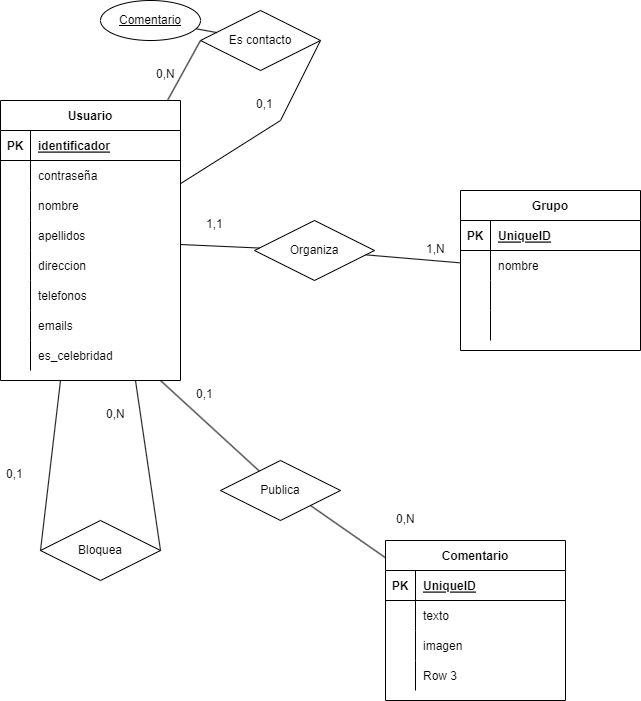

The diagram above was exported from draw.io. Its source (the exported page's mxGraphModel, read from the mxfile embedded in the PNG):
<mxGraphModel dx="2057" dy="1057" grid="1" gridSize="10" guides="1" tooltips="1" connect="1" arrows="1" fold="1" page="1" pageScale="1" pageWidth="827" pageHeight="1169" math="0" shadow="0">
  <root>
    <mxCell id="0" />
    <mxCell id="1" parent="0" />
    <mxCell id="v6lPn4QOqSiuv6KPM0cw-1" value="Usuario" style="shape=table;startSize=30;container=1;collapsible=1;childLayout=tableLayout;fixedRows=1;rowLines=0;fontStyle=1;align=center;resizeLast=1;" parent="1" vertex="1">
      <mxGeometry x="100" y="130" width="180" height="280" as="geometry" />
    </mxCell>
    <mxCell id="v6lPn4QOqSiuv6KPM0cw-2" value="" style="shape=tableRow;horizontal=0;startSize=0;swimlaneHead=0;swimlaneBody=0;fillColor=none;collapsible=0;dropTarget=0;points=[[0,0.5],[1,0.5]];portConstraint=eastwest;top=0;left=0;right=0;bottom=1;" parent="v6lPn4QOqSiuv6KPM0cw-1" vertex="1">
      <mxGeometry y="30" width="180" height="30" as="geometry" />
    </mxCell>
    <mxCell id="v6lPn4QOqSiuv6KPM0cw-3" value="PK" style="shape=partialRectangle;connectable=0;fillColor=none;top=0;left=0;bottom=0;right=0;fontStyle=1;overflow=hidden;" parent="v6lPn4QOqSiuv6KPM0cw-2" vertex="1">
      <mxGeometry width="30" height="30" as="geometry">
        <mxRectangle width="30" height="30" as="alternateBounds" />
      </mxGeometry>
    </mxCell>
    <mxCell id="v6lPn4QOqSiuv6KPM0cw-4" value="identificador" style="shape=partialRectangle;connectable=0;fillColor=none;top=0;left=0;bottom=0;right=0;align=left;spacingLeft=6;fontStyle=5;overflow=hidden;" parent="v6lPn4QOqSiuv6KPM0cw-2" vertex="1">
      <mxGeometry x="30" width="150" height="30" as="geometry">
        <mxRectangle width="150" height="30" as="alternateBounds" />
      </mxGeometry>
    </mxCell>
    <mxCell id="v6lPn4QOqSiuv6KPM0cw-5" value="" style="shape=tableRow;horizontal=0;startSize=0;swimlaneHead=0;swimlaneBody=0;fillColor=none;collapsible=0;dropTarget=0;points=[[0,0.5],[1,0.5]];portConstraint=eastwest;top=0;left=0;right=0;bottom=0;" parent="v6lPn4QOqSiuv6KPM0cw-1" vertex="1">
      <mxGeometry y="60" width="180" height="30" as="geometry" />
    </mxCell>
    <mxCell id="v6lPn4QOqSiuv6KPM0cw-6" value="" style="shape=partialRectangle;connectable=0;fillColor=none;top=0;left=0;bottom=0;right=0;editable=1;overflow=hidden;" parent="v6lPn4QOqSiuv6KPM0cw-5" vertex="1">
      <mxGeometry width="30" height="30" as="geometry">
        <mxRectangle width="30" height="30" as="alternateBounds" />
      </mxGeometry>
    </mxCell>
    <mxCell id="v6lPn4QOqSiuv6KPM0cw-7" value="contraseña" style="shape=partialRectangle;connectable=0;fillColor=none;top=0;left=0;bottom=0;right=0;align=left;spacingLeft=6;overflow=hidden;" parent="v6lPn4QOqSiuv6KPM0cw-5" vertex="1">
      <mxGeometry x="30" width="150" height="30" as="geometry">
        <mxRectangle width="150" height="30" as="alternateBounds" />
      </mxGeometry>
    </mxCell>
    <mxCell id="v6lPn4QOqSiuv6KPM0cw-8" value="" style="shape=tableRow;horizontal=0;startSize=0;swimlaneHead=0;swimlaneBody=0;fillColor=none;collapsible=0;dropTarget=0;points=[[0,0.5],[1,0.5]];portConstraint=eastwest;top=0;left=0;right=0;bottom=0;" parent="v6lPn4QOqSiuv6KPM0cw-1" vertex="1">
      <mxGeometry y="90" width="180" height="30" as="geometry" />
    </mxCell>
    <mxCell id="v6lPn4QOqSiuv6KPM0cw-9" value="" style="shape=partialRectangle;connectable=0;fillColor=none;top=0;left=0;bottom=0;right=0;editable=1;overflow=hidden;" parent="v6lPn4QOqSiuv6KPM0cw-8" vertex="1">
      <mxGeometry width="30" height="30" as="geometry">
        <mxRectangle width="30" height="30" as="alternateBounds" />
      </mxGeometry>
    </mxCell>
    <mxCell id="v6lPn4QOqSiuv6KPM0cw-10" value="nombre" style="shape=partialRectangle;connectable=0;fillColor=none;top=0;left=0;bottom=0;right=0;align=left;spacingLeft=6;overflow=hidden;" parent="v6lPn4QOqSiuv6KPM0cw-8" vertex="1">
      <mxGeometry x="30" width="150" height="30" as="geometry">
        <mxRectangle width="150" height="30" as="alternateBounds" />
      </mxGeometry>
    </mxCell>
    <mxCell id="v6lPn4QOqSiuv6KPM0cw-11" value="" style="shape=tableRow;horizontal=0;startSize=0;swimlaneHead=0;swimlaneBody=0;fillColor=none;collapsible=0;dropTarget=0;points=[[0,0.5],[1,0.5]];portConstraint=eastwest;top=0;left=0;right=0;bottom=0;" parent="v6lPn4QOqSiuv6KPM0cw-1" vertex="1">
      <mxGeometry y="120" width="180" height="30" as="geometry" />
    </mxCell>
    <mxCell id="v6lPn4QOqSiuv6KPM0cw-12" value="" style="shape=partialRectangle;connectable=0;fillColor=none;top=0;left=0;bottom=0;right=0;editable=1;overflow=hidden;" parent="v6lPn4QOqSiuv6KPM0cw-11" vertex="1">
      <mxGeometry width="30" height="30" as="geometry">
        <mxRectangle width="30" height="30" as="alternateBounds" />
      </mxGeometry>
    </mxCell>
    <mxCell id="v6lPn4QOqSiuv6KPM0cw-13" value="apellidos" style="shape=partialRectangle;connectable=0;fillColor=none;top=0;left=0;bottom=0;right=0;align=left;spacingLeft=6;overflow=hidden;" parent="v6lPn4QOqSiuv6KPM0cw-11" vertex="1">
      <mxGeometry x="30" width="150" height="30" as="geometry">
        <mxRectangle width="150" height="30" as="alternateBounds" />
      </mxGeometry>
    </mxCell>
    <mxCell id="K54aBewq7764Oi_1O5hG-1" value="" style="shape=tableRow;horizontal=0;startSize=0;swimlaneHead=0;swimlaneBody=0;fillColor=none;collapsible=0;dropTarget=0;points=[[0,0.5],[1,0.5]];portConstraint=eastwest;top=0;left=0;right=0;bottom=0;" vertex="1" parent="v6lPn4QOqSiuv6KPM0cw-1">
      <mxGeometry y="150" width="180" height="30" as="geometry" />
    </mxCell>
    <mxCell id="K54aBewq7764Oi_1O5hG-2" value="" style="shape=partialRectangle;connectable=0;fillColor=none;top=0;left=0;bottom=0;right=0;editable=1;overflow=hidden;" vertex="1" parent="K54aBewq7764Oi_1O5hG-1">
      <mxGeometry width="30" height="30" as="geometry">
        <mxRectangle width="30" height="30" as="alternateBounds" />
      </mxGeometry>
    </mxCell>
    <mxCell id="K54aBewq7764Oi_1O5hG-3" value="direccion" style="shape=partialRectangle;connectable=0;fillColor=none;top=0;left=0;bottom=0;right=0;align=left;spacingLeft=6;overflow=hidden;" vertex="1" parent="K54aBewq7764Oi_1O5hG-1">
      <mxGeometry x="30" width="150" height="30" as="geometry">
        <mxRectangle width="150" height="30" as="alternateBounds" />
      </mxGeometry>
    </mxCell>
    <mxCell id="K54aBewq7764Oi_1O5hG-4" value="" style="shape=tableRow;horizontal=0;startSize=0;swimlaneHead=0;swimlaneBody=0;fillColor=none;collapsible=0;dropTarget=0;points=[[0,0.5],[1,0.5]];portConstraint=eastwest;top=0;left=0;right=0;bottom=0;" vertex="1" parent="v6lPn4QOqSiuv6KPM0cw-1">
      <mxGeometry y="180" width="180" height="30" as="geometry" />
    </mxCell>
    <mxCell id="K54aBewq7764Oi_1O5hG-5" value="" style="shape=partialRectangle;connectable=0;fillColor=none;top=0;left=0;bottom=0;right=0;editable=1;overflow=hidden;" vertex="1" parent="K54aBewq7764Oi_1O5hG-4">
      <mxGeometry width="30" height="30" as="geometry">
        <mxRectangle width="30" height="30" as="alternateBounds" />
      </mxGeometry>
    </mxCell>
    <mxCell id="K54aBewq7764Oi_1O5hG-6" value="telefonos" style="shape=partialRectangle;connectable=0;fillColor=none;top=0;left=0;bottom=0;right=0;align=left;spacingLeft=6;overflow=hidden;" vertex="1" parent="K54aBewq7764Oi_1O5hG-4">
      <mxGeometry x="30" width="150" height="30" as="geometry">
        <mxRectangle width="150" height="30" as="alternateBounds" />
      </mxGeometry>
    </mxCell>
    <mxCell id="K54aBewq7764Oi_1O5hG-7" value="" style="shape=tableRow;horizontal=0;startSize=0;swimlaneHead=0;swimlaneBody=0;fillColor=none;collapsible=0;dropTarget=0;points=[[0,0.5],[1,0.5]];portConstraint=eastwest;top=0;left=0;right=0;bottom=0;" vertex="1" parent="v6lPn4QOqSiuv6KPM0cw-1">
      <mxGeometry y="210" width="180" height="30" as="geometry" />
    </mxCell>
    <mxCell id="K54aBewq7764Oi_1O5hG-8" value="" style="shape=partialRectangle;connectable=0;fillColor=none;top=0;left=0;bottom=0;right=0;editable=1;overflow=hidden;" vertex="1" parent="K54aBewq7764Oi_1O5hG-7">
      <mxGeometry width="30" height="30" as="geometry">
        <mxRectangle width="30" height="30" as="alternateBounds" />
      </mxGeometry>
    </mxCell>
    <mxCell id="K54aBewq7764Oi_1O5hG-9" value="emails" style="shape=partialRectangle;connectable=0;fillColor=none;top=0;left=0;bottom=0;right=0;align=left;spacingLeft=6;overflow=hidden;" vertex="1" parent="K54aBewq7764Oi_1O5hG-7">
      <mxGeometry x="30" width="150" height="30" as="geometry">
        <mxRectangle width="150" height="30" as="alternateBounds" />
      </mxGeometry>
    </mxCell>
    <mxCell id="K54aBewq7764Oi_1O5hG-10" value="" style="shape=tableRow;horizontal=0;startSize=0;swimlaneHead=0;swimlaneBody=0;fillColor=none;collapsible=0;dropTarget=0;points=[[0,0.5],[1,0.5]];portConstraint=eastwest;top=0;left=0;right=0;bottom=0;" vertex="1" parent="v6lPn4QOqSiuv6KPM0cw-1">
      <mxGeometry y="240" width="180" height="30" as="geometry" />
    </mxCell>
    <mxCell id="K54aBewq7764Oi_1O5hG-11" value="" style="shape=partialRectangle;connectable=0;fillColor=none;top=0;left=0;bottom=0;right=0;editable=1;overflow=hidden;" vertex="1" parent="K54aBewq7764Oi_1O5hG-10">
      <mxGeometry width="30" height="30" as="geometry">
        <mxRectangle width="30" height="30" as="alternateBounds" />
      </mxGeometry>
    </mxCell>
    <mxCell id="K54aBewq7764Oi_1O5hG-12" value="es_celebridad" style="shape=partialRectangle;connectable=0;fillColor=none;top=0;left=0;bottom=0;right=0;align=left;spacingLeft=6;overflow=hidden;" vertex="1" parent="K54aBewq7764Oi_1O5hG-10">
      <mxGeometry x="30" width="150" height="30" as="geometry">
        <mxRectangle width="150" height="30" as="alternateBounds" />
      </mxGeometry>
    </mxCell>
    <mxCell id="K54aBewq7764Oi_1O5hG-13" value="Es contacto" style="shape=rhombus;perimeter=rhombusPerimeter;whiteSpace=wrap;html=1;align=center;" vertex="1" parent="1">
      <mxGeometry x="300" y="40" width="120" height="60" as="geometry" />
    </mxCell>
    <mxCell id="K54aBewq7764Oi_1O5hG-16" value="" style="endArrow=none;html=1;rounded=0;exitX=0;exitY=0.5;exitDx=0;exitDy=0;" edge="1" parent="1" source="K54aBewq7764Oi_1O5hG-13" target="v6lPn4QOqSiuv6KPM0cw-1">
      <mxGeometry width="50" height="50" relative="1" as="geometry">
        <mxPoint x="390" y="590" as="sourcePoint" />
        <mxPoint x="440" y="540" as="targetPoint" />
      </mxGeometry>
    </mxCell>
    <mxCell id="K54aBewq7764Oi_1O5hG-17" value="" style="endArrow=none;html=1;rounded=0;entryX=1;entryY=0.5;entryDx=0;entryDy=0;" edge="1" parent="1" source="v6lPn4QOqSiuv6KPM0cw-1" target="K54aBewq7764Oi_1O5hG-13">
      <mxGeometry width="50" height="50" relative="1" as="geometry">
        <mxPoint x="450" y="270" as="sourcePoint" />
        <mxPoint x="500" y="220" as="targetPoint" />
        <Array as="points">
          <mxPoint x="380" y="150" />
        </Array>
      </mxGeometry>
    </mxCell>
    <mxCell id="K54aBewq7764Oi_1O5hG-19" value="" style="endArrow=none;html=1;rounded=0;" edge="1" parent="1" source="K54aBewq7764Oi_1O5hG-20" target="K54aBewq7764Oi_1O5hG-13">
      <mxGeometry width="50" height="50" relative="1" as="geometry">
        <mxPoint x="303.4728278696516" y="59.88018815219357" as="sourcePoint" />
        <mxPoint x="330" y="50" as="targetPoint" />
      </mxGeometry>
    </mxCell>
    <mxCell id="K54aBewq7764Oi_1O5hG-20" value="&lt;span style=&quot;text-decoration-line: underline;&quot;&gt;Comentario&lt;/span&gt;" style="ellipse;whiteSpace=wrap;html=1;align=center;" vertex="1" parent="1">
      <mxGeometry x="200" y="30" width="100" height="40" as="geometry" />
    </mxCell>
    <mxCell id="K54aBewq7764Oi_1O5hG-21" value="Grupo" style="shape=table;startSize=30;container=1;collapsible=1;childLayout=tableLayout;fixedRows=1;rowLines=0;fontStyle=1;align=center;resizeLast=1;" vertex="1" parent="1">
      <mxGeometry x="560" y="220" width="180" height="160" as="geometry" />
    </mxCell>
    <mxCell id="K54aBewq7764Oi_1O5hG-22" value="" style="shape=tableRow;horizontal=0;startSize=0;swimlaneHead=0;swimlaneBody=0;fillColor=none;collapsible=0;dropTarget=0;points=[[0,0.5],[1,0.5]];portConstraint=eastwest;top=0;left=0;right=0;bottom=1;" vertex="1" parent="K54aBewq7764Oi_1O5hG-21">
      <mxGeometry y="30" width="180" height="30" as="geometry" />
    </mxCell>
    <mxCell id="K54aBewq7764Oi_1O5hG-23" value="PK" style="shape=partialRectangle;connectable=0;fillColor=none;top=0;left=0;bottom=0;right=0;fontStyle=1;overflow=hidden;" vertex="1" parent="K54aBewq7764Oi_1O5hG-22">
      <mxGeometry width="30" height="30" as="geometry">
        <mxRectangle width="30" height="30" as="alternateBounds" />
      </mxGeometry>
    </mxCell>
    <mxCell id="K54aBewq7764Oi_1O5hG-24" value="UniqueID" style="shape=partialRectangle;connectable=0;fillColor=none;top=0;left=0;bottom=0;right=0;align=left;spacingLeft=6;fontStyle=5;overflow=hidden;" vertex="1" parent="K54aBewq7764Oi_1O5hG-22">
      <mxGeometry x="30" width="150" height="30" as="geometry">
        <mxRectangle width="150" height="30" as="alternateBounds" />
      </mxGeometry>
    </mxCell>
    <mxCell id="K54aBewq7764Oi_1O5hG-25" value="" style="shape=tableRow;horizontal=0;startSize=0;swimlaneHead=0;swimlaneBody=0;fillColor=none;collapsible=0;dropTarget=0;points=[[0,0.5],[1,0.5]];portConstraint=eastwest;top=0;left=0;right=0;bottom=0;" vertex="1" parent="K54aBewq7764Oi_1O5hG-21">
      <mxGeometry y="60" width="180" height="30" as="geometry" />
    </mxCell>
    <mxCell id="K54aBewq7764Oi_1O5hG-26" value="" style="shape=partialRectangle;connectable=0;fillColor=none;top=0;left=0;bottom=0;right=0;editable=1;overflow=hidden;" vertex="1" parent="K54aBewq7764Oi_1O5hG-25">
      <mxGeometry width="30" height="30" as="geometry">
        <mxRectangle width="30" height="30" as="alternateBounds" />
      </mxGeometry>
    </mxCell>
    <mxCell id="K54aBewq7764Oi_1O5hG-27" value="nombre" style="shape=partialRectangle;connectable=0;fillColor=none;top=0;left=0;bottom=0;right=0;align=left;spacingLeft=6;overflow=hidden;" vertex="1" parent="K54aBewq7764Oi_1O5hG-25">
      <mxGeometry x="30" width="150" height="30" as="geometry">
        <mxRectangle width="150" height="30" as="alternateBounds" />
      </mxGeometry>
    </mxCell>
    <mxCell id="K54aBewq7764Oi_1O5hG-28" value="" style="shape=tableRow;horizontal=0;startSize=0;swimlaneHead=0;swimlaneBody=0;fillColor=none;collapsible=0;dropTarget=0;points=[[0,0.5],[1,0.5]];portConstraint=eastwest;top=0;left=0;right=0;bottom=0;" vertex="1" parent="K54aBewq7764Oi_1O5hG-21">
      <mxGeometry y="90" width="180" height="30" as="geometry" />
    </mxCell>
    <mxCell id="K54aBewq7764Oi_1O5hG-29" value="" style="shape=partialRectangle;connectable=0;fillColor=none;top=0;left=0;bottom=0;right=0;editable=1;overflow=hidden;" vertex="1" parent="K54aBewq7764Oi_1O5hG-28">
      <mxGeometry width="30" height="30" as="geometry">
        <mxRectangle width="30" height="30" as="alternateBounds" />
      </mxGeometry>
    </mxCell>
    <mxCell id="K54aBewq7764Oi_1O5hG-30" value="" style="shape=partialRectangle;connectable=0;fillColor=none;top=0;left=0;bottom=0;right=0;align=left;spacingLeft=6;overflow=hidden;" vertex="1" parent="K54aBewq7764Oi_1O5hG-28">
      <mxGeometry x="30" width="150" height="30" as="geometry">
        <mxRectangle width="150" height="30" as="alternateBounds" />
      </mxGeometry>
    </mxCell>
    <mxCell id="K54aBewq7764Oi_1O5hG-31" value="" style="shape=tableRow;horizontal=0;startSize=0;swimlaneHead=0;swimlaneBody=0;fillColor=none;collapsible=0;dropTarget=0;points=[[0,0.5],[1,0.5]];portConstraint=eastwest;top=0;left=0;right=0;bottom=0;" vertex="1" parent="K54aBewq7764Oi_1O5hG-21">
      <mxGeometry y="120" width="180" height="30" as="geometry" />
    </mxCell>
    <mxCell id="K54aBewq7764Oi_1O5hG-32" value="" style="shape=partialRectangle;connectable=0;fillColor=none;top=0;left=0;bottom=0;right=0;editable=1;overflow=hidden;" vertex="1" parent="K54aBewq7764Oi_1O5hG-31">
      <mxGeometry width="30" height="30" as="geometry">
        <mxRectangle width="30" height="30" as="alternateBounds" />
      </mxGeometry>
    </mxCell>
    <mxCell id="K54aBewq7764Oi_1O5hG-33" value="" style="shape=partialRectangle;connectable=0;fillColor=none;top=0;left=0;bottom=0;right=0;align=left;spacingLeft=6;overflow=hidden;" vertex="1" parent="K54aBewq7764Oi_1O5hG-31">
      <mxGeometry x="30" width="150" height="30" as="geometry">
        <mxRectangle width="150" height="30" as="alternateBounds" />
      </mxGeometry>
    </mxCell>
    <mxCell id="K54aBewq7764Oi_1O5hG-34" value="Bloquea" style="shape=rhombus;perimeter=rhombusPerimeter;whiteSpace=wrap;html=1;align=center;" vertex="1" parent="1">
      <mxGeometry x="140" y="550" width="120" height="60" as="geometry" />
    </mxCell>
    <mxCell id="K54aBewq7764Oi_1O5hG-35" value="" style="endArrow=none;html=1;rounded=0;exitX=0;exitY=0.5;exitDx=0;exitDy=0;" edge="1" parent="1" source="K54aBewq7764Oi_1O5hG-34">
      <mxGeometry width="50" height="50" relative="1" as="geometry">
        <mxPoint x="120" y="550" as="sourcePoint" />
        <mxPoint x="160" y="410" as="targetPoint" />
      </mxGeometry>
    </mxCell>
    <mxCell id="K54aBewq7764Oi_1O5hG-36" value="" style="endArrow=none;html=1;rounded=0;entryX=0.75;entryY=1;entryDx=0;entryDy=0;exitX=1;exitY=0.5;exitDx=0;exitDy=0;" edge="1" parent="1" source="K54aBewq7764Oi_1O5hG-34" target="v6lPn4QOqSiuv6KPM0cw-1">
      <mxGeometry width="50" height="50" relative="1" as="geometry">
        <mxPoint x="220" y="510" as="sourcePoint" />
        <mxPoint x="270" y="460" as="targetPoint" />
      </mxGeometry>
    </mxCell>
    <mxCell id="fEOutYQt64ZuPB8IEITp-1" value="0,1" style="text;strokeColor=none;fillColor=none;spacingLeft=4;spacingRight=4;overflow=hidden;rotatable=0;points=[[0,0.5],[1,0.5]];portConstraint=eastwest;fontSize=12;" vertex="1" parent="1">
      <mxGeometry x="100" y="490" width="40" height="30" as="geometry" />
    </mxCell>
    <mxCell id="fEOutYQt64ZuPB8IEITp-4" value="0,N" style="text;strokeColor=none;fillColor=none;spacingLeft=4;spacingRight=4;overflow=hidden;rotatable=0;points=[[0,0.5],[1,0.5]];portConstraint=eastwest;fontSize=12;" vertex="1" parent="1">
      <mxGeometry x="200" y="430" width="40" height="30" as="geometry" />
    </mxCell>
    <mxCell id="fEOutYQt64ZuPB8IEITp-5" value="Organiza" style="shape=rhombus;perimeter=rhombusPerimeter;whiteSpace=wrap;html=1;align=center;" vertex="1" parent="1">
      <mxGeometry x="354" y="250" width="120" height="60" as="geometry" />
    </mxCell>
    <mxCell id="fEOutYQt64ZuPB8IEITp-7" value="0,N" style="text;strokeColor=none;fillColor=none;spacingLeft=4;spacingRight=4;overflow=hidden;rotatable=0;points=[[0,0.5],[1,0.5]];portConstraint=eastwest;fontSize=12;" vertex="1" parent="1">
      <mxGeometry x="250" y="90" width="40" height="30" as="geometry" />
    </mxCell>
    <mxCell id="fEOutYQt64ZuPB8IEITp-8" value="" style="endArrow=none;html=1;rounded=0;" edge="1" parent="1" source="v6lPn4QOqSiuv6KPM0cw-1" target="fEOutYQt64ZuPB8IEITp-5">
      <mxGeometry width="50" height="50" relative="1" as="geometry">
        <mxPoint x="390" y="590" as="sourcePoint" />
        <mxPoint x="440" y="540" as="targetPoint" />
      </mxGeometry>
    </mxCell>
    <mxCell id="fEOutYQt64ZuPB8IEITp-9" value="" style="endArrow=none;html=1;rounded=0;" edge="1" parent="1" source="K54aBewq7764Oi_1O5hG-21" target="fEOutYQt64ZuPB8IEITp-5">
      <mxGeometry width="50" height="50" relative="1" as="geometry">
        <mxPoint x="390" y="460" as="sourcePoint" />
        <mxPoint x="440" y="410" as="targetPoint" />
      </mxGeometry>
    </mxCell>
    <mxCell id="fEOutYQt64ZuPB8IEITp-10" value="0,1" style="text;strokeColor=none;fillColor=none;spacingLeft=4;spacingRight=4;overflow=hidden;rotatable=0;points=[[0,0.5],[1,0.5]];portConstraint=eastwest;fontSize=12;" vertex="1" parent="1">
      <mxGeometry x="350" y="120" width="40" height="30" as="geometry" />
    </mxCell>
    <mxCell id="fEOutYQt64ZuPB8IEITp-11" value="Publica" style="shape=rhombus;perimeter=rhombusPerimeter;whiteSpace=wrap;html=1;align=center;" vertex="1" parent="1">
      <mxGeometry x="320" y="490" width="120" height="60" as="geometry" />
    </mxCell>
    <mxCell id="fEOutYQt64ZuPB8IEITp-12" value="Comentario" style="shape=table;startSize=30;container=1;collapsible=1;childLayout=tableLayout;fixedRows=1;rowLines=0;fontStyle=1;align=center;resizeLast=1;" vertex="1" parent="1">
      <mxGeometry x="485" y="570" width="180" height="160" as="geometry" />
    </mxCell>
    <mxCell id="fEOutYQt64ZuPB8IEITp-13" value="" style="shape=tableRow;horizontal=0;startSize=0;swimlaneHead=0;swimlaneBody=0;fillColor=none;collapsible=0;dropTarget=0;points=[[0,0.5],[1,0.5]];portConstraint=eastwest;top=0;left=0;right=0;bottom=1;" vertex="1" parent="fEOutYQt64ZuPB8IEITp-12">
      <mxGeometry y="30" width="180" height="30" as="geometry" />
    </mxCell>
    <mxCell id="fEOutYQt64ZuPB8IEITp-14" value="PK" style="shape=partialRectangle;connectable=0;fillColor=none;top=0;left=0;bottom=0;right=0;fontStyle=1;overflow=hidden;" vertex="1" parent="fEOutYQt64ZuPB8IEITp-13">
      <mxGeometry width="30" height="30" as="geometry">
        <mxRectangle width="30" height="30" as="alternateBounds" />
      </mxGeometry>
    </mxCell>
    <mxCell id="fEOutYQt64ZuPB8IEITp-15" value="UniqueID" style="shape=partialRectangle;connectable=0;fillColor=none;top=0;left=0;bottom=0;right=0;align=left;spacingLeft=6;fontStyle=5;overflow=hidden;" vertex="1" parent="fEOutYQt64ZuPB8IEITp-13">
      <mxGeometry x="30" width="150" height="30" as="geometry">
        <mxRectangle width="150" height="30" as="alternateBounds" />
      </mxGeometry>
    </mxCell>
    <mxCell id="fEOutYQt64ZuPB8IEITp-16" value="" style="shape=tableRow;horizontal=0;startSize=0;swimlaneHead=0;swimlaneBody=0;fillColor=none;collapsible=0;dropTarget=0;points=[[0,0.5],[1,0.5]];portConstraint=eastwest;top=0;left=0;right=0;bottom=0;" vertex="1" parent="fEOutYQt64ZuPB8IEITp-12">
      <mxGeometry y="60" width="180" height="30" as="geometry" />
    </mxCell>
    <mxCell id="fEOutYQt64ZuPB8IEITp-17" value="" style="shape=partialRectangle;connectable=0;fillColor=none;top=0;left=0;bottom=0;right=0;editable=1;overflow=hidden;" vertex="1" parent="fEOutYQt64ZuPB8IEITp-16">
      <mxGeometry width="30" height="30" as="geometry">
        <mxRectangle width="30" height="30" as="alternateBounds" />
      </mxGeometry>
    </mxCell>
    <mxCell id="fEOutYQt64ZuPB8IEITp-18" value="texto" style="shape=partialRectangle;connectable=0;fillColor=none;top=0;left=0;bottom=0;right=0;align=left;spacingLeft=6;overflow=hidden;" vertex="1" parent="fEOutYQt64ZuPB8IEITp-16">
      <mxGeometry x="30" width="150" height="30" as="geometry">
        <mxRectangle width="150" height="30" as="alternateBounds" />
      </mxGeometry>
    </mxCell>
    <mxCell id="fEOutYQt64ZuPB8IEITp-19" value="" style="shape=tableRow;horizontal=0;startSize=0;swimlaneHead=0;swimlaneBody=0;fillColor=none;collapsible=0;dropTarget=0;points=[[0,0.5],[1,0.5]];portConstraint=eastwest;top=0;left=0;right=0;bottom=0;" vertex="1" parent="fEOutYQt64ZuPB8IEITp-12">
      <mxGeometry y="90" width="180" height="30" as="geometry" />
    </mxCell>
    <mxCell id="fEOutYQt64ZuPB8IEITp-20" value="" style="shape=partialRectangle;connectable=0;fillColor=none;top=0;left=0;bottom=0;right=0;editable=1;overflow=hidden;" vertex="1" parent="fEOutYQt64ZuPB8IEITp-19">
      <mxGeometry width="30" height="30" as="geometry">
        <mxRectangle width="30" height="30" as="alternateBounds" />
      </mxGeometry>
    </mxCell>
    <mxCell id="fEOutYQt64ZuPB8IEITp-21" value="imagen" style="shape=partialRectangle;connectable=0;fillColor=none;top=0;left=0;bottom=0;right=0;align=left;spacingLeft=6;overflow=hidden;" vertex="1" parent="fEOutYQt64ZuPB8IEITp-19">
      <mxGeometry x="30" width="150" height="30" as="geometry">
        <mxRectangle width="150" height="30" as="alternateBounds" />
      </mxGeometry>
    </mxCell>
    <mxCell id="fEOutYQt64ZuPB8IEITp-22" value="" style="shape=tableRow;horizontal=0;startSize=0;swimlaneHead=0;swimlaneBody=0;fillColor=none;collapsible=0;dropTarget=0;points=[[0,0.5],[1,0.5]];portConstraint=eastwest;top=0;left=0;right=0;bottom=0;" vertex="1" parent="fEOutYQt64ZuPB8IEITp-12">
      <mxGeometry y="120" width="180" height="30" as="geometry" />
    </mxCell>
    <mxCell id="fEOutYQt64ZuPB8IEITp-23" value="" style="shape=partialRectangle;connectable=0;fillColor=none;top=0;left=0;bottom=0;right=0;editable=1;overflow=hidden;" vertex="1" parent="fEOutYQt64ZuPB8IEITp-22">
      <mxGeometry width="30" height="30" as="geometry">
        <mxRectangle width="30" height="30" as="alternateBounds" />
      </mxGeometry>
    </mxCell>
    <mxCell id="fEOutYQt64ZuPB8IEITp-24" value="Row 3" style="shape=partialRectangle;connectable=0;fillColor=none;top=0;left=0;bottom=0;right=0;align=left;spacingLeft=6;overflow=hidden;" vertex="1" parent="fEOutYQt64ZuPB8IEITp-22">
      <mxGeometry x="30" width="150" height="30" as="geometry">
        <mxRectangle width="150" height="30" as="alternateBounds" />
      </mxGeometry>
    </mxCell>
    <mxCell id="fEOutYQt64ZuPB8IEITp-25" value="" style="endArrow=none;html=1;rounded=0;" edge="1" parent="1" source="fEOutYQt64ZuPB8IEITp-11">
      <mxGeometry width="50" height="50" relative="1" as="geometry">
        <mxPoint x="310" y="640" as="sourcePoint" />
        <mxPoint x="260" y="410" as="targetPoint" />
      </mxGeometry>
    </mxCell>
    <mxCell id="fEOutYQt64ZuPB8IEITp-26" value="" style="endArrow=none;html=1;rounded=0;entryX=1;entryY=1;entryDx=0;entryDy=0;" edge="1" parent="1" source="fEOutYQt64ZuPB8IEITp-12" target="fEOutYQt64ZuPB8IEITp-11">
      <mxGeometry width="50" height="50" relative="1" as="geometry">
        <mxPoint x="280" y="740" as="sourcePoint" />
        <mxPoint x="330" y="690" as="targetPoint" />
      </mxGeometry>
    </mxCell>
    <mxCell id="fEOutYQt64ZuPB8IEITp-27" value="0,1" style="text;strokeColor=none;fillColor=none;spacingLeft=4;spacingRight=4;overflow=hidden;rotatable=0;points=[[0,0.5],[1,0.5]];portConstraint=eastwest;fontSize=12;" vertex="1" parent="1">
      <mxGeometry x="290" y="410" width="40" height="30" as="geometry" />
    </mxCell>
    <mxCell id="fEOutYQt64ZuPB8IEITp-28" value="0,N" style="text;strokeColor=none;fillColor=none;spacingLeft=4;spacingRight=4;overflow=hidden;rotatable=0;points=[[0,0.5],[1,0.5]];portConstraint=eastwest;fontSize=12;" vertex="1" parent="1">
      <mxGeometry x="490" y="535" width="40" height="30" as="geometry" />
    </mxCell>
    <mxCell id="fEOutYQt64ZuPB8IEITp-29" value="1,1" style="text;strokeColor=none;fillColor=none;spacingLeft=4;spacingRight=4;overflow=hidden;rotatable=0;points=[[0,0.5],[1,0.5]];portConstraint=eastwest;fontSize=12;" vertex="1" parent="1">
      <mxGeometry x="300" y="240" width="40" height="30" as="geometry" />
    </mxCell>
    <mxCell id="gEni2wfjlohS7tuhcsBA-1" value="1,N" style="text;strokeColor=none;fillColor=none;spacingLeft=4;spacingRight=4;overflow=hidden;rotatable=0;points=[[0,0.5],[1,0.5]];portConstraint=eastwest;fontSize=12;" vertex="1" parent="1">
      <mxGeometry x="520" y="265" width="40" height="30" as="geometry" />
    </mxCell>
  </root>
</mxGraphModel>